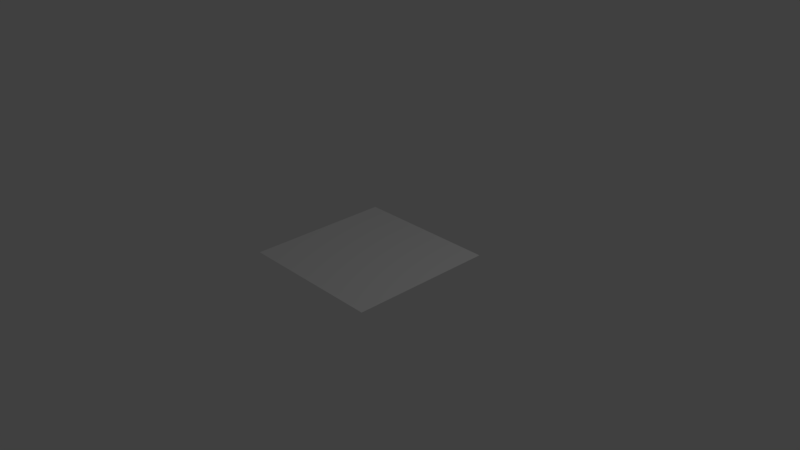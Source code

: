 # Source: plane.blend  (saved by Blender 2.79.0; exported with 4.5.12 LTS)
import bpy
from mathutils import Matrix  # noqa: F401  (used for matrix-valued properties, if any)

bpy.ops.wm.read_factory_settings(use_empty=True)
scene = bpy.context.scene
scene.name = 'Scene'

# ---- collections
col_collection_1 = bpy.data.collections.new('Collection 1'); scene.collection.children.link(col_collection_1)

# ---- world
world_world = bpy.data.worlds.new('World'); scene.world = world_world
world_world.color = (0.05088, 0.05088, 0.05088)
world_world.use_sun_shadow = False
world_world.sun_shadow_jitter_overblur = 0.0
world_world.cycles.sampling_method = 'MANUAL'

# ---- cameras
cam_camera = bpy.data.cameras.new('Camera')
cam_camera.clip_end = 100.0
cam_camera.lens = 35.0
cam_camera.sensor_width = 32.0
cam_camera.sensor_height = 18.0
cam_camera.ortho_scale = 7.314
cam_camera.dof.focus_distance = 0.0
cam_camera.dof.aperture_fstop = 128.0

# ---- lights
light_lamp = bpy.data.lights.new('Lamp', 'POINT')
light_lamp.transmission_factor = 0.0
light_lamp.cutoff_distance = 30.0
light_lamp.energy = 100.0
light_lamp.shadow_buffer_clip_start = 1.001
light_lamp.shadow_soft_size = 0.1
light_lamp.shadow_maximum_resolution = 0.006
light_lamp.use_absolute_resolution = True

# ---- meshes
me_plane_003 = bpy.data.meshes.new('Plane.003')
me_plane_003.from_pydata([(-1.0, -1.0, 0.0), (1.0, -1.0, 0.0), (-1.0, 1.0, 0.0), (1.0, 1.0, 0.0)], [], [(0, 1, 3, 2)])
me_plane_003.use_remesh_preserve_volume = False
me_plane_003.use_remesh_preserve_attributes = False
me_plane_003.use_mirror_vertex_groups = False
me_plane_003.update()

# ---- objects
ob_plane = bpy.data.objects.new('Plane', me_plane_003)
ob_lamp = bpy.data.objects.new('Lamp', light_lamp)
ob_camera = bpy.data.objects.new('Camera', cam_camera)

# ---- transforms, parenting, visibility, modifiers, constraints
ob_plane.location = (0.0, 0.0, 0.0)
ob_plane.lineart.crease_threshold = 0.0
ob_lamp.location = (4.076, 1.005, 5.904)
ob_lamp.rotation_euler = (0.6503, 0.05522, 1.866)
ob_lamp.lock_rotations_4d = False
ob_lamp.empty_display_type = 'ARROWS'
ob_lamp.color = (0.0, 0.0, 0.0, 0.0)
ob_lamp.lineart.crease_threshold = 0.0
ob_camera.location = (7.481, -6.508, 5.344)
ob_camera.rotation_euler = (1.109, 0.0, 0.8149)
ob_camera.lock_rotations_4d = False
ob_camera.empty_display_type = 'ARROWS'
ob_camera.color = (0.0, 0.0, 0.0, 0.0)
ob_camera.display_type = 'WIRE'
ob_camera.lineart.crease_threshold = 0.0

# ---- collection membership
col_collection_1.objects.link(ob_plane)
col_collection_1.objects.link(ob_lamp)
col_collection_1.objects.link(ob_camera)

# ---- scene / render settings (as saved in the file)
scene.camera = ob_camera
scene.frame_start = 1; scene.frame_end = 250; scene.frame_set(1)
scene.render.engine = 'BLENDER_EEVEE_NEXT'
scene.render.resolution_percentage = 50
scene.render.dither_intensity = 0.0
scene.cycles.use_denoising = False
scene.cycles.samples = 128
scene.cycles.sampling_pattern = 'TABULATED_SOBOL'
scene.cycles.use_adaptive_sampling = False
scene.cycles.use_light_tree = False
scene.cycles.blur_glossy = 0.0
scene.cycles.sample_clamp_indirect = 0.0
scene.view_settings.view_transform = 'Standard'
bpy.context.view_layer.update()
